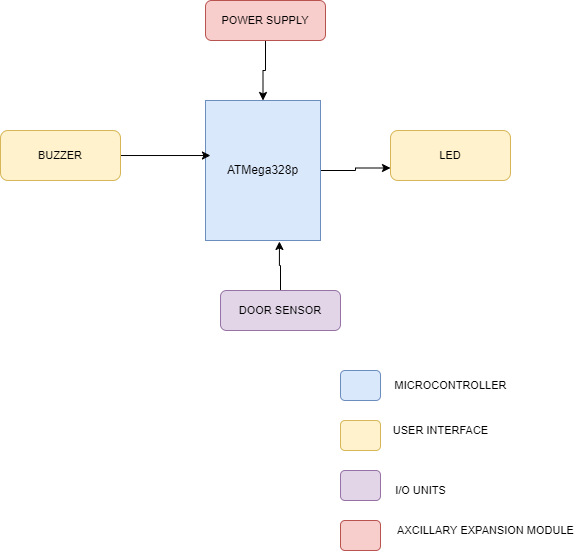

The diagram above was exported from draw.io. Its source (the exported page's mxGraphModel, read from the mxfile embedded in the PNG):
<mxGraphModel dx="868" dy="393" grid="1" gridSize="10" guides="1" tooltips="1" connect="1" arrows="1" fold="1" page="1" pageScale="1" pageWidth="850" pageHeight="1100" math="0" shadow="0">
  <root>
    <mxCell id="0" />
    <mxCell id="1" parent="0" />
    <mxCell id="VqLbB6hzhhHDI3fjH8Rm-17" style="edgeStyle=orthogonalEdgeStyle;rounded=0;orthogonalLoop=1;jettySize=auto;html=1;entryX=0;entryY=0.75;entryDx=0;entryDy=0;fontSize=11;" edge="1" parent="1" source="VqLbB6hzhhHDI3fjH8Rm-1" target="VqLbB6hzhhHDI3fjH8Rm-4">
      <mxGeometry relative="1" as="geometry" />
    </mxCell>
    <mxCell id="VqLbB6hzhhHDI3fjH8Rm-1" value="ATMega328p" style="rounded=0;whiteSpace=wrap;html=1;fillColor=#dae8fc;strokeColor=#6c8ebf;" vertex="1" parent="1">
      <mxGeometry x="365" y="130" width="115" height="140" as="geometry" />
    </mxCell>
    <mxCell id="VqLbB6hzhhHDI3fjH8Rm-3" style="edgeStyle=orthogonalEdgeStyle;rounded=0;orthogonalLoop=1;jettySize=auto;html=1;entryX=0.5;entryY=0;entryDx=0;entryDy=0;fontSize=11;" edge="1" parent="1" source="VqLbB6hzhhHDI3fjH8Rm-2" target="VqLbB6hzhhHDI3fjH8Rm-1">
      <mxGeometry relative="1" as="geometry" />
    </mxCell>
    <mxCell id="VqLbB6hzhhHDI3fjH8Rm-2" value="POWER SUPPLY" style="rounded=1;whiteSpace=wrap;html=1;fontSize=11;fillColor=#f8cecc;strokeColor=#b85450;" vertex="1" parent="1">
      <mxGeometry x="365" y="30" width="120" height="40" as="geometry" />
    </mxCell>
    <mxCell id="VqLbB6hzhhHDI3fjH8Rm-4" value="LED" style="rounded=1;whiteSpace=wrap;html=1;fontSize=11;fillColor=#fff2cc;strokeColor=#d6b656;" vertex="1" parent="1">
      <mxGeometry x="550" y="160" width="120" height="50" as="geometry" />
    </mxCell>
    <mxCell id="VqLbB6hzhhHDI3fjH8Rm-15" style="edgeStyle=orthogonalEdgeStyle;rounded=0;orthogonalLoop=1;jettySize=auto;html=1;entryX=0.643;entryY=1.007;entryDx=0;entryDy=0;entryPerimeter=0;fontSize=11;" edge="1" parent="1" source="VqLbB6hzhhHDI3fjH8Rm-6" target="VqLbB6hzhhHDI3fjH8Rm-1">
      <mxGeometry relative="1" as="geometry" />
    </mxCell>
    <mxCell id="VqLbB6hzhhHDI3fjH8Rm-6" value="DOOR SENSOR" style="rounded=1;whiteSpace=wrap;html=1;fontSize=11;fillColor=#e1d5e7;strokeColor=#9673a6;" vertex="1" parent="1">
      <mxGeometry x="380" y="320" width="120" height="40" as="geometry" />
    </mxCell>
    <mxCell id="VqLbB6hzhhHDI3fjH8Rm-16" style="edgeStyle=orthogonalEdgeStyle;rounded=0;orthogonalLoop=1;jettySize=auto;html=1;entryX=0.043;entryY=0.393;entryDx=0;entryDy=0;entryPerimeter=0;fontSize=11;" edge="1" parent="1" source="VqLbB6hzhhHDI3fjH8Rm-9" target="VqLbB6hzhhHDI3fjH8Rm-1">
      <mxGeometry relative="1" as="geometry" />
    </mxCell>
    <mxCell id="VqLbB6hzhhHDI3fjH8Rm-9" value="BUZZER" style="rounded=1;whiteSpace=wrap;html=1;fontSize=11;fillColor=#fff2cc;strokeColor=#d6b656;" vertex="1" parent="1">
      <mxGeometry x="160" y="160" width="120" height="50" as="geometry" />
    </mxCell>
    <mxCell id="VqLbB6hzhhHDI3fjH8Rm-13" value="" style="rounded=1;whiteSpace=wrap;html=1;fontSize=11;fillColor=#dae8fc;strokeColor=#6c8ebf;" vertex="1" parent="1">
      <mxGeometry x="500" y="400" width="40" height="30" as="geometry" />
    </mxCell>
    <mxCell id="VqLbB6hzhhHDI3fjH8Rm-14" value="MICROCONTROLLER" style="text;html=1;align=center;verticalAlign=middle;resizable=0;points=[];autosize=1;strokeColor=none;fillColor=none;fontSize=11;" vertex="1" parent="1">
      <mxGeometry x="545" y="405" width="130" height="20" as="geometry" />
    </mxCell>
    <mxCell id="VqLbB6hzhhHDI3fjH8Rm-18" value="" style="rounded=1;whiteSpace=wrap;html=1;fontSize=11;fillColor=#fff2cc;strokeColor=#d6b656;" vertex="1" parent="1">
      <mxGeometry x="500" y="450" width="40" height="30" as="geometry" />
    </mxCell>
    <mxCell id="VqLbB6hzhhHDI3fjH8Rm-19" value="USER INTERFACE" style="text;html=1;align=center;verticalAlign=middle;resizable=0;points=[];autosize=1;strokeColor=none;fillColor=none;fontSize=11;" vertex="1" parent="1">
      <mxGeometry x="545" y="450" width="110" height="20" as="geometry" />
    </mxCell>
    <mxCell id="VqLbB6hzhhHDI3fjH8Rm-20" value="" style="rounded=1;whiteSpace=wrap;html=1;fontSize=11;fillColor=#e1d5e7;strokeColor=#9673a6;" vertex="1" parent="1">
      <mxGeometry x="500" y="500" width="40" height="30" as="geometry" />
    </mxCell>
    <mxCell id="VqLbB6hzhhHDI3fjH8Rm-21" value="" style="rounded=1;whiteSpace=wrap;html=1;fontSize=11;fillColor=#f8cecc;strokeColor=#b85450;" vertex="1" parent="1">
      <mxGeometry x="500" y="550" width="40" height="30" as="geometry" />
    </mxCell>
    <mxCell id="VqLbB6hzhhHDI3fjH8Rm-22" value="I/O UNITS" style="text;html=1;align=center;verticalAlign=middle;resizable=0;points=[];autosize=1;strokeColor=none;fillColor=none;fontSize=11;" vertex="1" parent="1">
      <mxGeometry x="545" y="510" width="70" height="20" as="geometry" />
    </mxCell>
    <mxCell id="VqLbB6hzhhHDI3fjH8Rm-23" value="AXCILLARY EXPANSION MODULE" style="text;html=1;align=center;verticalAlign=middle;resizable=0;points=[];autosize=1;strokeColor=none;fillColor=none;fontSize=11;" vertex="1" parent="1">
      <mxGeometry x="550" y="550" width="190" height="20" as="geometry" />
    </mxCell>
  </root>
</mxGraphModel>